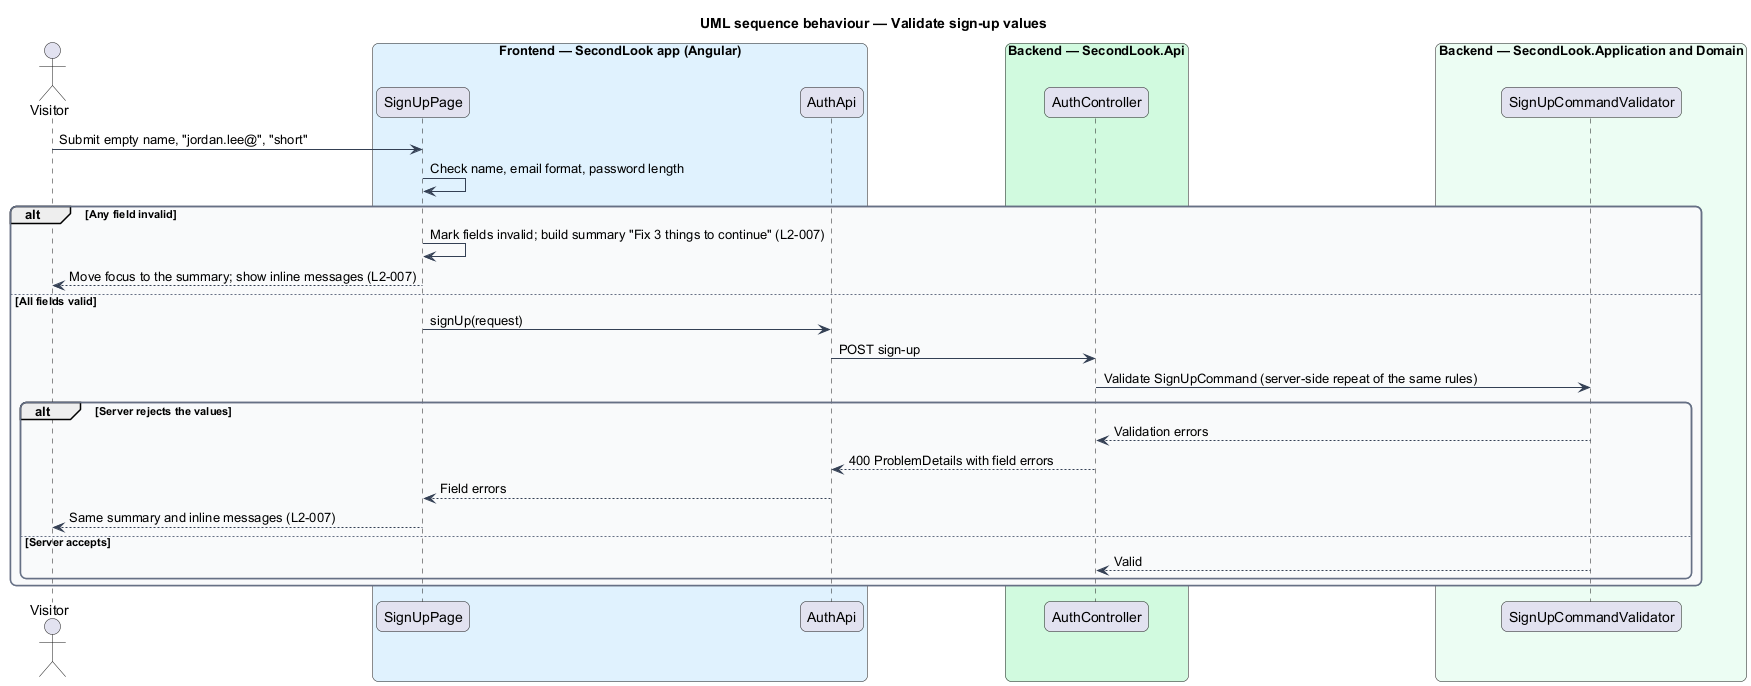

The diagram above was rendered by PlantUML. Its source (embedded in the PNG):
@startuml
title UML sequence behaviour — Validate sign-up values
skinparam backgroundColor #FFFFFF
skinparam shadowing false
skinparam roundcorner 12
skinparam defaultFontName Arial
skinparam ArrowColor #344054
skinparam rectangle {
  BorderColor #344054
  FontColor #101828
}
skinparam package {
  BorderColor #667085
  FontColor #101828
  BackgroundColor #F9FAFB
}
actor "Visitor" as actor
box "Frontend — SecondLook app (Angular)" #E0F2FE
  participant "SignUpPage" as page
  participant "AuthApi" as client
end box
box "Backend — SecondLook.Api" #D1FADF
  participant "AuthController" as controller
end box
box "Backend — SecondLook.Application and Domain" #ECFDF3
  participant "SignUpCommandValidator" as validator
end box
actor -> page : Submit empty name, "jordan.lee@", "short"
page -> page : Check name, email format, password length
alt Any field invalid
  page -> page : Mark fields invalid; build summary "Fix 3 things to continue" (L2-007)
  page --> actor : Move focus to the summary; show inline messages (L2-007)
else All fields valid
  page -> client : signUp(request)
  client -> controller : POST sign-up
  controller -> validator : Validate SignUpCommand (server-side repeat of the same rules)
  alt Server rejects the values
    validator --> controller : Validation errors
    controller --> client : 400 ProblemDetails with field errors
    client --> page : Field errors
    page --> actor : Same summary and inline messages (L2-007)
  else Server accepts
    validator --> controller : Valid
  end
end
@enduml